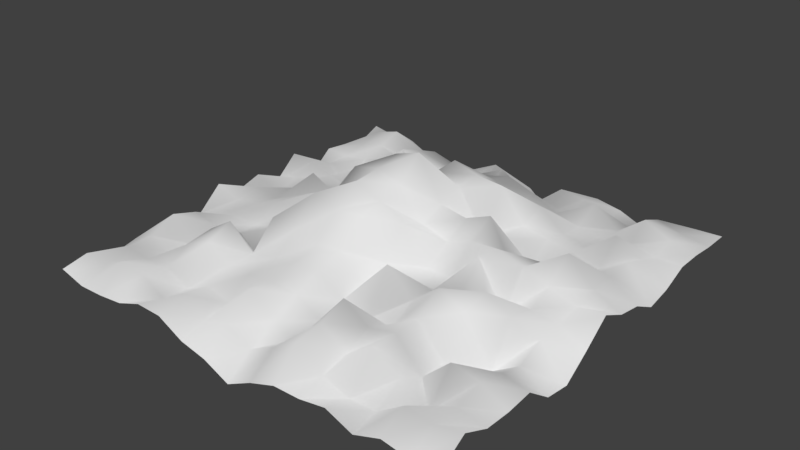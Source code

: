 # Source: Rock2.blend  (saved by Blender 2.79.0; exported with 4.5.12 LTS)
import bpy
from mathutils import Matrix  # noqa: F401  (used for matrix-valued properties, if any)

bpy.ops.wm.read_factory_settings(use_empty=True)
scene = bpy.context.scene
scene.name = 'Rock2'

# ---- collections
col_collection_1 = bpy.data.collections.new('Collection 1'); scene.collection.children.link(col_collection_1)

# ---- materials (node trees are filled in below, after node groups)
mat_matrock2 = bpy.data.materials.new('MatRock2')
mat_matrock2.alpha_threshold = 0.0
mat_matrock2.use_transparent_shadow = False
mat_matrock2.roughness = 0.5
mat_matrock2.specular_intensity = 0.3

# ---- material node trees

# ---- world
world_world = bpy.data.worlds.new('World'); scene.world = world_world
world_world.color = (0.05088, 0.05088, 0.05088)
world_world.use_sun_shadow = False
world_world.sun_shadow_jitter_overblur = 0.0
world_world.cycles.sampling_method = 'MANUAL'

# ---- meshes
me_plane = bpy.data.meshes.new('Plane')
me_plane.from_pydata([(-6.0, -6.0, -0.6336), (6.0, -6.0, -0.7032), (-6.0, 6.0, -0.5146), (6.0, 6.0, -0.5228), (-6.0, 0.0, -0.6061), (0.0, -6.0, -1.414), (6.0, 0.0, -0.08847), (0.0, 6.0, -0.9321), (0.0, 0.0, 1.358), (-6.0, -3.0, -0.5688), (3.0, -6.0, -0.6435), (6.0, 3.0, -0.7843), (-3.0, 6.0, -1.336), (-6.0, 3.0, -1.135), (-3.0, -6.0, -0.4946), (6.0, -3.0, -0.5369), (3.0, 6.0, -0.7169), (0.0, 3.0, 0.5737), (0.0, -3.0, 0.223), (-3.0, 0.0, 0.2058), (3.0, 0.0, 0.5639), (3.0, -3.0, 0.05076), (-3.0, -3.0, 0.5212), (-3.0, 3.0, -0.6068), (3.0, 3.0, -0.2469), (-6.0, -4.5, -0.8589), (4.5, -6.0, -0.685), (6.0, 4.5, -0.4604), (-4.5, 6.0, -0.6353), (-6.0, 1.5, -0.8624), (-1.5, -6.0, -0.9056), (6.0, -1.5, -1.179), (1.5, 6.0, -0.8439), (0.0, 4.5, 0.1947), (0.0, -1.5, 1.102), (-4.5, 0.0, -0.4349), (1.5, 0.0, 0.2402), (-6.0, -1.5, -0.7997), (1.5, -6.0, -0.7796), (6.0, 1.5, -0.5557), (-1.5, 6.0, -0.8853), (-6.0, 4.5, -0.6552), (-4.5, -6.0, -0.8325), (6.0, -4.5, -0.5787), (4.5, 6.0, -0.8969), (0.0, 1.5, 1.177), (0.0, -4.5, -0.4412), (-1.5, 0.0, 1.41), (4.5, 0.0, 0.1026), (3.0, -1.5, 0.01574), (3.0, -4.5, 0.09188), (1.5, -3.0, -0.5597), (4.5, -3.0, -0.7781), (-3.0, -1.5, -0.2347), (-3.0, -4.5, -0.7494), (-4.5, -3.0, -0.6466), (-1.5, -3.0, -0.01953), (-3.0, 4.5, -0.03649), (-3.0, 1.5, 0.3531), (-4.5, 3.0, -1.18), (-1.5, 3.0, 0.02962), (3.0, 4.5, 0.04458), (3.0, 1.5, -0.532), (1.5, 3.0, 0.1245), (4.5, 3.0, 0.2214), (4.5, 1.5, -0.3385), (1.5, 1.5, -0.1629), (1.5, 4.5, -0.7015), (-1.5, 1.5, 0.4836), (-4.5, 1.5, -0.4015), (-4.5, 4.5, -0.2991), (-1.5, -4.5, -0.5823), (-4.5, -4.5, -0.4473), (-4.5, -1.5, -0.3826), (4.5, -4.5, -0.8744), (1.5, -4.5, 0.09761), (1.5, -1.5, -0.2042), (4.5, -1.5, -0.04038), (-1.5, -1.5, 1.207), (-1.5, 4.5, -0.6184), (4.5, 4.5, 0.06721), (-6.0, -5.25, -0.4929), (5.25, -6.0, -0.8116), (6.0, 5.25, -0.5241), (-5.25, 6.0, -0.6527), (-6.0, 0.75, -0.3954), (-0.75, -6.0, -1.071), (6.0, -0.75, -0.6621), (0.75, 6.0, -1.534), (0.0, 5.25, -0.7753), (0.0, -0.75, 1.161), (-5.25, 0.0, -0.3068), (0.75, 0.0, 0.4697), (-6.0, -2.25, -0.7052), (2.25, -6.0, -0.7705), (6.0, 2.25, -0.929), (-2.25, 6.0, -1.104), (-6.0, 3.75, -0.5687), (-3.75, -6.0, -0.7578), (6.0, -3.75, -0.6064), (3.75, 6.0, -1.019), (0.0, 2.25, 1.243), (0.0, -3.75, -0.1006), (-2.25, 0.0, 0.1318), (3.75, 0.0, 0.3405), (3.0, -0.75, 0.6623), (3.0, -3.75, 0.05425), (0.75, -3.0, -0.3391), (3.75, -3.0, -0.7552), (-3.0, -0.75, 0.08727), (-3.0, -3.75, 0.2303), (-5.25, -3.0, -0.004679), (-2.25, -3.0, -0.1424), (-3.0, 5.25, -0.3387), (-3.0, 2.25, -0.5338), (-5.25, 3.0, -0.5894), (-2.25, 3.0, 0.02725), (3.0, 5.25, -0.6432), (3.0, 2.25, -0.08921), (0.75, 3.0, 0.6439), (3.75, 3.0, -0.3788), (-6.0, -3.75, -0.6891), (3.75, -6.0, -0.9505), (6.0, 3.75, -0.4699), (-3.75, 6.0, -0.9768), (-6.0, 2.25, -0.2393), (-2.25, -6.0, -0.5205), (6.0, -2.25, -1.078), (2.25, 6.0, -0.5838), (0.0, 3.75, -0.1451), (0.0, -2.25, 0.4272), (-3.75, 0.0, -0.1264), (2.25, 0.0, 0.5123), (-6.0, -0.75, -0.1647), (0.75, -6.0, -1.041), (6.0, 0.75, -0.4301), (-0.75, 6.0, -0.8342), (-6.0, 5.25, -0.8183), (-5.25, -6.0, -0.8483), (6.0, -5.25, -0.248), (5.25, 6.0, -0.556), (0.0, 0.75, 1.957), (0.0, -5.25, -0.8617), (-0.75, 0.0, 1.56), (5.25, 0.0, -0.1602), (3.0, -2.25, 0.5039), (3.0, -5.25, -0.8374), (2.25, -3.0, -0.4847), (5.25, -3.0, -0.3778), (-3.0, -2.25, -0.6828), (-3.0, -5.25, -0.6885), (-3.75, -3.0, 0.06791), (-0.75, -3.0, 0.1781), (-3.0, 3.75, 0.2324), (-3.0, 0.75, -0.04515), (-3.75, 3.0, -0.2904), (-0.75, 3.0, 0.5544), (3.0, 3.75, -0.3312), (3.0, 0.75, -0.3899), (2.25, 3.0, 0.322), (5.25, 3.0, -0.2014), (4.5, 2.25, -0.385), (4.5, 0.75, 0.6527), (3.75, 1.5, -0.1287), (5.25, 1.5, -0.04297), (1.5, 2.25, 0.9619), (1.5, 0.75, 0.6024), (0.75, 1.5, 0.9385), (2.25, 1.5, -0.008167), (1.5, 5.25, -0.2389), (1.5, 3.75, 0.207), (0.75, 4.5, -0.805), (2.25, 4.5, -0.5735), (-1.5, 2.25, 0.6937), (-1.5, 0.75, 0.8752), (-2.25, 1.5, -0.4487), (-0.75, 1.5, 0.593), (-4.5, 2.25, -0.5194), (-4.5, 0.75, -0.3703), (-5.25, 1.5, -0.5408), (-3.75, 1.5, -0.804), (-4.5, 5.25, -0.07816), (-4.5, 3.75, -0.4924), (-5.25, 4.5, -0.4584), (-3.75, 4.5, -0.6103), (-1.5, -3.75, -0.0965), (-1.5, -5.25, -0.6948), (-2.25, -4.5, -0.3932), (-0.75, -4.5, 0.104), (-4.5, -3.75, -0.6115), (-4.5, -5.25, -0.1978), (-5.25, -4.5, -0.3312), (-3.75, -4.5, -0.4271), (-4.5, -0.75, -0.2838), (-4.5, -2.25, -0.3727), (-5.25, -1.5, -0.6136), (-3.75, -1.5, -0.4385), (4.5, -3.75, -0.05246), (4.5, -5.25, -0.301), (3.75, -4.5, -0.39), (5.25, -4.5, -0.3945), (1.5, -3.75, 0.3596), (1.5, -5.25, -0.03721), (0.75, -4.5, -0.6644), (2.25, -4.5, -0.4178), (1.5, -0.75, -0.1621), (1.5, -2.25, 0.5712), (0.75, -1.5, 0.04221), (2.25, -1.5, -0.1681), (4.5, -0.75, -0.1677), (4.5, -2.25, -1.11), (3.75, -1.5, 0.3443), (5.25, -1.5, -0.3141), (-1.5, -0.75, 0.9353), (-1.5, -2.25, 0.4804), (-2.25, -1.5, 0.1274), (-0.75, -1.5, 0.9859), (-1.5, 5.25, -0.486), (-1.5, 3.75, -0.5842), (-2.25, 4.5, -0.423), (-0.75, 4.5, -0.4766), (4.5, 5.25, -0.2194), (4.5, 3.75, -0.3433), (3.75, 4.5, -0.4964), (5.25, 4.5, -0.2868), (5.25, 3.75, -0.4624), (3.75, 3.75, -0.4194), (3.75, 5.25, -0.743), (-0.75, 3.75, 0.02492), (-2.25, 3.75, -0.5023), (-2.25, 5.25, -0.7327), (-0.75, -2.25, 0.295), (-2.25, -2.25, 0.5771), (-2.25, -0.75, 0.06169), (5.25, -2.25, -0.5956), (3.75, -2.25, 0.1623), (3.75, -0.75, -0.5808), (2.25, -2.25, -0.09917), (0.75, -2.25, -0.2026), (0.75, -0.75, 0.7873), (2.25, -5.25, -0.5879), (0.75, -5.25, -0.4992), (0.75, -3.75, -0.4943), (5.25, -5.25, -0.4016), (3.75, -5.25, -0.8062), (3.75, -3.75, -0.7492), (-3.75, -2.25, -0.3893), (-5.25, -2.25, -0.2262), (-5.25, -0.75, -0.4179), (-3.75, -5.25, -0.2982), (-5.25, -5.25, -0.5948), (-5.25, -3.75, -0.3474), (-0.75, -5.25, -0.4953), (-2.25, -5.25, -0.2666), (-2.25, -3.75, -0.1426), (-3.75, 3.75, -0.2815), (-5.25, 3.75, -0.609), (-5.25, 5.25, -0.2832), (-3.75, 0.75, 0.3088), (-5.25, 0.75, -0.7372), (-5.25, 2.25, -0.2784), (-0.75, 0.75, 1.722), (-2.25, 0.75, 0.2099), (-2.25, 2.25, 0.3942), (2.25, 3.75, -0.1661), (0.75, 3.75, 0.46), (0.75, 5.25, -0.9918), (2.25, 0.75, 0.9018), (0.75, 0.75, 0.7404), (0.75, 2.25, 1.022), (5.25, 0.75, -0.05369), (3.75, 0.75, 0.1565), (3.75, 2.25, -0.2075), (5.25, 2.25, 0.009951), (2.25, 2.25, 0.03312), (2.25, 5.25, -0.3207), (-0.75, 2.25, -0.003165), (-3.75, 2.25, -0.7322), (-3.75, 5.25, -0.8628), (-0.75, -3.75, -0.03694), (-3.75, -3.75, -0.06366), (-3.75, -0.75, -0.05125), (5.25, -3.75, -0.2147), (2.25, -3.75, -0.1072), (2.25, -0.75, -0.1942), (5.25, -0.75, -0.2662), (-0.75, -0.75, 1.5), (-0.75, 5.25, -0.1308), (5.25, 5.25, -0.4272)], [], [(288, 83, 3, 140), (287, 89, 7, 136), (286, 90, 8, 143), (285, 87, 6, 144), (284, 105, 20, 132), (283, 106, 21, 147), (282, 99, 15, 148), (281, 109, 19, 131), (280, 110, 22, 151), (279, 102, 18, 152), (278, 113, 12, 124), (277, 114, 23, 155), (276, 101, 17, 156), (275, 117, 16, 128), (274, 118, 24, 159), (273, 95, 11, 160), (272, 161, 64, 120), (271, 162, 65, 163), (270, 135, 39, 164), (269, 165, 63, 119), (268, 166, 66, 167), (267, 158, 62, 168), (266, 169, 32, 88), (265, 170, 67, 171), (264, 157, 61, 172), (263, 173, 60, 116), (262, 174, 68, 175), (261, 141, 45, 176), (260, 177, 59, 115), (259, 178, 69, 179), (258, 154, 58, 180), (257, 181, 28, 84), (256, 182, 70, 183), (255, 153, 57, 184), (254, 185, 56, 112), (253, 186, 71, 187), (252, 142, 46, 188), (251, 189, 55, 111), (250, 190, 72, 191), (249, 150, 54, 192), (248, 193, 35, 91), (247, 194, 73, 195), (246, 149, 53, 196), (245, 197, 52, 108), (244, 198, 74, 199), (243, 139, 43, 200), (242, 201, 51, 107), (241, 202, 75, 203), (240, 146, 50, 204), (239, 205, 36, 92), (238, 206, 76, 207), (237, 145, 49, 208), (236, 209, 48, 104), (235, 210, 77, 211), (234, 127, 31, 212), (233, 213, 47, 103), (232, 214, 78, 215), (231, 130, 34, 216), (230, 217, 40, 96), (229, 218, 79, 219), (228, 129, 33, 220), (227, 221, 44, 100), (226, 222, 80, 223), (225, 123, 27, 224), (222, 225, 224, 80), (64, 160, 225, 222), (160, 11, 123, 225), (157, 226, 223, 61), (24, 120, 226, 157), (120, 64, 222, 226), (117, 227, 100, 16), (61, 223, 227, 117), (223, 80, 221, 227), (218, 228, 220, 79), (60, 156, 228, 218), (156, 17, 129, 228), (153, 229, 219, 57), (23, 116, 229, 153), (116, 60, 218, 229), (113, 230, 96, 12), (57, 219, 230, 113), (219, 79, 217, 230), (214, 231, 216, 78), (56, 152, 231, 214), (152, 18, 130, 231), (149, 232, 215, 53), (22, 112, 232, 149), (112, 56, 214, 232), (109, 233, 103, 19), (53, 215, 233, 109), (215, 78, 213, 233), (210, 234, 212, 77), (52, 148, 234, 210), (148, 15, 127, 234), (145, 235, 211, 49), (21, 108, 235, 145), (108, 52, 210, 235), (105, 236, 104, 20), (49, 211, 236, 105), (211, 77, 209, 236), (206, 237, 208, 76), (51, 147, 237, 206), (147, 21, 145, 237), (130, 238, 207, 34), (18, 107, 238, 130), (107, 51, 206, 238), (90, 239, 92, 8), (34, 207, 239, 90), (207, 76, 205, 239), (202, 240, 204, 75), (38, 94, 240, 202), (94, 10, 146, 240), (142, 241, 203, 46), (5, 134, 241, 142), (134, 38, 202, 241), (102, 242, 107, 18), (46, 203, 242, 102), (203, 75, 201, 242), (198, 243, 200, 74), (26, 82, 243, 198), (82, 1, 139, 243), (146, 244, 199, 50), (10, 122, 244, 146), (122, 26, 198, 244), (106, 245, 108, 21), (50, 199, 245, 106), (199, 74, 197, 245), (194, 246, 196, 73), (55, 151, 246, 194), (151, 22, 149, 246), (93, 247, 195, 37), (9, 111, 247, 93), (111, 55, 194, 247), (133, 248, 91, 4), (37, 195, 248, 133), (195, 73, 193, 248), (190, 249, 192, 72), (42, 98, 249, 190), (98, 14, 150, 249), (81, 250, 191, 25), (0, 138, 250, 81), (138, 42, 190, 250), (121, 251, 111, 9), (25, 191, 251, 121), (191, 72, 189, 251), (186, 252, 188, 71), (30, 86, 252, 186), (86, 5, 142, 252), (150, 253, 187, 54), (14, 126, 253, 150), (126, 30, 186, 253), (110, 254, 112, 22), (54, 187, 254, 110), (187, 71, 185, 254), (182, 255, 184, 70), (59, 155, 255, 182), (155, 23, 153, 255), (97, 256, 183, 41), (13, 115, 256, 97), (115, 59, 182, 256), (137, 257, 84, 2), (41, 183, 257, 137), (183, 70, 181, 257), (178, 258, 180, 69), (35, 131, 258, 178), (131, 19, 154, 258), (85, 259, 179, 29), (4, 91, 259, 85), (91, 35, 178, 259), (125, 260, 115, 13), (29, 179, 260, 125), (179, 69, 177, 260), (174, 261, 176, 68), (47, 143, 261, 174), (143, 8, 141, 261), (154, 262, 175, 58), (19, 103, 262, 154), (103, 47, 174, 262), (114, 263, 116, 23), (58, 175, 263, 114), (175, 68, 173, 263), (170, 264, 172, 67), (63, 159, 264, 170), (159, 24, 157, 264), (129, 265, 171, 33), (17, 119, 265, 129), (119, 63, 170, 265), (89, 266, 88, 7), (33, 171, 266, 89), (171, 67, 169, 266), (166, 267, 168, 66), (36, 132, 267, 166), (132, 20, 158, 267), (141, 268, 167, 45), (8, 92, 268, 141), (92, 36, 166, 268), (101, 269, 119, 17), (45, 167, 269, 101), (167, 66, 165, 269), (162, 270, 164, 65), (48, 144, 270, 162), (144, 6, 135, 270), (158, 271, 163, 62), (20, 104, 271, 158), (104, 48, 162, 271), (118, 272, 120, 24), (62, 163, 272, 118), (163, 65, 161, 272), (161, 273, 160, 64), (65, 164, 273, 161), (164, 39, 95, 273), (165, 274, 159, 63), (66, 168, 274, 165), (168, 62, 118, 274), (169, 275, 128, 32), (67, 172, 275, 169), (172, 61, 117, 275), (173, 276, 156, 60), (68, 176, 276, 173), (176, 45, 101, 276), (177, 277, 155, 59), (69, 180, 277, 177), (180, 58, 114, 277), (181, 278, 124, 28), (70, 184, 278, 181), (184, 57, 113, 278), (185, 279, 152, 56), (71, 188, 279, 185), (188, 46, 102, 279), (189, 280, 151, 55), (72, 192, 280, 189), (192, 54, 110, 280), (193, 281, 131, 35), (73, 196, 281, 193), (196, 53, 109, 281), (197, 282, 148, 52), (74, 200, 282, 197), (200, 43, 99, 282), (201, 283, 147, 51), (75, 204, 283, 201), (204, 50, 106, 283), (205, 284, 132, 36), (76, 208, 284, 205), (208, 49, 105, 284), (209, 285, 144, 48), (77, 212, 285, 209), (212, 31, 87, 285), (213, 286, 143, 47), (78, 216, 286, 213), (216, 34, 90, 286), (217, 287, 136, 40), (79, 220, 287, 217), (220, 33, 89, 287), (221, 288, 140, 44), (80, 224, 288, 221), (224, 27, 83, 288)])
me_plane.polygons.foreach_set('use_smooth', [True] * 256)
_uv = me_plane.uv_layers.new(name='UVMap')
_uv.uv.foreach_set('vector', [0.9372, 0.9367, 0.9996, 0.9366, 0.9998, 0.999, 0.9374, 0.9991, 0.4375, 0.9372, 0.5, 0.9371, 0.5001, 0.9999, 0.4375, 0.9998, 0.4384, 0.4408, 0.4988, 0.4396, 0.4992, 0.4998, 0.4397, 0.5024, 0.9357, 0.4372, 0.9981, 0.4368, 0.9985, 0.4992, 0.936, 0.4995, 0.6855, 0.4379, 0.7478, 0.4378, 0.7486, 0.5001, 0.6854, 0.5, 0.6854, 0.1878, 0.7477, 0.1879, 0.7476, 0.2501, 0.6854, 0.2502, 0.9351, 0.1872, 0.9974, 0.1872, 0.9974, 0.2495, 0.935, 0.2496, 0.1882, 0.4368, 0.2504, 0.4365, 0.2531, 0.5006, 0.1884, 0.4984, 0.1869, 0.1865, 0.2498, 0.1877, 0.2505, 0.2506, 0.1897, 0.2506, 0.4362, 0.188, 0.4987, 0.1879, 0.4988, 0.2506, 0.4361, 0.2506, 0.1877, 0.937, 0.2502, 0.9371, 0.25, 0.9997, 0.1875, 0.9995, 0.1875, 0.6879, 0.2509, 0.6873, 0.2507, 0.7498, 0.1888, 0.7498, 0.4374, 0.6845, 0.4989, 0.6829, 0.5002, 0.7497, 0.4376, 0.7481, 0.6875, 0.9371, 0.75, 0.937, 0.7501, 0.9995, 0.6876, 0.9996, 0.6866, 0.6874, 0.7486, 0.6872, 0.7484, 0.749, 0.6868, 0.7493, 0.9367, 0.687, 0.9992, 0.6868, 0.9993, 0.7493, 0.9369, 0.7495, 0.8113, 0.6872, 0.8742, 0.6872, 0.8744, 0.7496, 0.8121, 0.7498, 0.8114, 0.5624, 0.8735, 0.5622, 0.8742, 0.6249, 0.8123, 0.6249, 0.9361, 0.562, 0.9987, 0.5618, 0.999, 0.6244, 0.9364, 0.6245, 0.5621, 0.6864, 0.6241, 0.6866, 0.6246, 0.7496, 0.5623, 0.7493, 0.5594, 0.5607, 0.6216, 0.5618, 0.6237, 0.6249, 0.5578, 0.6206, 0.6853, 0.5623, 0.7488, 0.5623, 0.7483, 0.6248, 0.685, 0.6244, 0.5626, 0.9373, 0.625, 0.9373, 0.6251, 0.9998, 0.5626, 0.9998, 0.5625, 0.8122, 0.6248, 0.812, 0.6249, 0.8752, 0.5626, 0.8748, 0.6871, 0.8115, 0.7495, 0.8118, 0.7497, 0.8744, 0.6873, 0.8745, 0.3133, 0.6872, 0.376, 0.6855, 0.374, 0.751, 0.3126, 0.7496, 0.3141, 0.5626, 0.3774, 0.5619, 0.377, 0.6223, 0.3152, 0.6235, 0.4368, 0.5624, 0.4959, 0.5585, 0.498, 0.6208, 0.4374, 0.6216, 0.06335, 0.6867, 0.1259, 0.6866, 0.1257, 0.7493, 0.06322, 0.7492, 0.06411, 0.5617, 0.1277, 0.5617, 0.127, 0.624, 0.06343, 0.6244, 0.1906, 0.5618, 0.2523, 0.5627, 0.2513, 0.6252, 0.1891, 0.6248, 0.06275, 0.9368, 0.1252, 0.937, 0.1251, 0.9994, 0.0626, 0.9993, 0.06311, 0.8118, 0.1258, 0.8119, 0.1255, 0.8745, 0.06295, 0.8743, 0.1887, 0.8119, 0.2509, 0.812, 0.2507, 0.8743, 0.1878, 0.8747, 0.3115, 0.1886, 0.3738, 0.1877, 0.3735, 0.2502, 0.3111, 0.2497, 0.3117, 0.06239, 0.374, 0.06239, 0.3739, 0.1244, 0.3117, 0.1248, 0.4363, 0.06254, 0.4987, 0.06247, 0.4988, 0.1246, 0.4363, 0.1253, 0.06268, 0.1872, 0.1251, 0.187, 0.1256, 0.2496, 0.0628, 0.2497, 0.06252, 0.06248, 0.1248, 0.06242, 0.1249, 0.1247, 0.06258, 0.1248, 0.1871, 0.06239, 0.2494, 0.06244, 0.2494, 0.1249, 0.1871, 0.1247, 0.06276, 0.4366, 0.1245, 0.4361, 0.1267, 0.4991, 0.06335, 0.4989, 0.06271, 0.3121, 0.1253, 0.3122, 0.1245, 0.3745, 0.06254, 0.3744, 0.1876, 0.3126, 0.2475, 0.3136, 0.2498, 0.3745, 0.1876, 0.3746, 0.8106, 0.187, 0.8727, 0.1872, 0.8726, 0.2495, 0.8097, 0.2501, 0.8104, 0.06259, 0.8727, 0.06255, 0.8727, 0.1249, 0.8104, 0.1249, 0.935, 0.06253, 0.9974, 0.0625, 0.9974, 0.1248, 0.9351, 0.1248, 0.561, 0.1877, 0.6231, 0.1879, 0.6231, 0.2502, 0.5614, 0.2488, 0.561, 0.06244, 0.6233, 0.06254, 0.6232, 0.125, 0.5609, 0.1246, 0.6856, 0.06257, 0.748, 0.06264, 0.7479, 0.1252, 0.6856, 0.1248, 0.5596, 0.4392, 0.6225, 0.4381, 0.6226, 0.5, 0.5593, 0.4998, 0.561, 0.3136, 0.6231, 0.313, 0.6227, 0.376, 0.5608, 0.3761, 0.6854, 0.3126, 0.7477, 0.3121, 0.7461, 0.376, 0.6851, 0.3757, 0.8096, 0.437, 0.8737, 0.4378, 0.8739, 0.4997, 0.8116, 0.4999, 0.8097, 0.3122, 0.8719, 0.3124, 0.872, 0.3747, 0.8095, 0.3749, 0.9349, 0.312, 0.9974, 0.3119, 0.9976, 0.3743, 0.9349, 0.3746, 0.3152, 0.439, 0.3787, 0.4417, 0.3784, 0.5015, 0.316, 0.501, 0.3102, 0.3118, 0.3728, 0.3125, 0.3747, 0.3767, 0.311, 0.3737, 0.4366, 0.3147, 0.499, 0.3131, 0.4996, 0.375, 0.4373, 0.3796, 0.3126, 0.9373, 0.375, 0.9374, 0.375, 0.9999, 0.3125, 0.9998, 0.3133, 0.8123, 0.3742, 0.8124, 0.3751, 0.8745, 0.3128, 0.8746, 0.4375, 0.8116, 0.5001, 0.8119, 0.5, 0.8744, 0.4375, 0.8744, 0.8124, 0.9369, 0.8748, 0.9368, 0.875, 0.9992, 0.8125, 0.9993, 0.812, 0.8119, 0.8746, 0.812, 0.8747, 0.8744, 0.8123, 0.8745, 0.937, 0.8119, 0.9994, 0.8117, 0.9995, 0.8742, 0.9371, 0.8743, 0.8746, 0.812, 0.937, 0.8119, 0.9371, 0.8743, 0.8747, 0.8744, 0.8744, 0.7496, 0.9369, 0.7495, 0.937, 0.8119, 0.8746, 0.812, 0.9369, 0.7495, 0.9993, 0.7493, 0.9994, 0.8117, 0.937, 0.8119, 0.7495, 0.8118, 0.812, 0.8119, 0.8123, 0.8745, 0.7497, 0.8744, 0.7484, 0.749, 0.8121, 0.7498, 0.812, 0.8119, 0.7495, 0.8118, 0.8121, 0.7498, 0.8744, 0.7496, 0.8746, 0.812, 0.812, 0.8119, 0.75, 0.937, 0.8124, 0.9369, 0.8125, 0.9993, 0.7501, 0.9995, 0.7497, 0.8744, 0.8123, 0.8745, 0.8124, 0.9369, 0.75, 0.937, 0.8123, 0.8745, 0.8747, 0.8744, 0.8748, 0.9368, 0.8124, 0.9369, 0.3742, 0.8124, 0.4375, 0.8116, 0.4375, 0.8744, 0.3751, 0.8745, 0.374, 0.751, 0.4376, 0.7481, 0.4375, 0.8116, 0.3742, 0.8124, 0.4376, 0.7481, 0.5002, 0.7497, 0.5001, 0.8119, 0.4375, 0.8116, 0.2509, 0.812, 0.3133, 0.8123, 0.3128, 0.8746, 0.2507, 0.8743, 0.2507, 0.7498, 0.3126, 0.7496, 0.3133, 0.8123, 0.2509, 0.812, 0.3126, 0.7496, 0.374, 0.751, 0.3742, 0.8124, 0.3133, 0.8123, 0.2502, 0.9371, 0.3126, 0.9373, 0.3125, 0.9998, 0.25, 0.9997, 0.2507, 0.8743, 0.3128, 0.8746, 0.3126, 0.9373, 0.2502, 0.9371, 0.3128, 0.8746, 0.3751, 0.8745, 0.375, 0.9374, 0.3126, 0.9373, 0.3728, 0.3125, 0.4366, 0.3147, 0.4373, 0.3796, 0.3747, 0.3767, 0.3735, 0.2502, 0.4361, 0.2506, 0.4366, 0.3147, 0.3728, 0.3125, 0.4361, 0.2506, 0.4988, 0.2506, 0.499, 0.3131, 0.4366, 0.3147, 0.2475, 0.3136, 0.3102, 0.3118, 0.311, 0.3737, 0.2498, 0.3745, 0.2505, 0.2506, 0.3111, 0.2497, 0.3102, 0.3118, 0.2475, 0.3136, 0.3111, 0.2497, 0.3735, 0.2502, 0.3728, 0.3125, 0.3102, 0.3118, 0.2504, 0.4365, 0.3152, 0.439, 0.316, 0.501, 0.2531, 0.5006, 0.2498, 0.3745, 0.311, 0.3737, 0.3152, 0.439, 0.2504, 0.4365, 0.311, 0.3737, 0.3747, 0.3767, 0.3787, 0.4417, 0.3152, 0.439, 0.8719, 0.3124, 0.9349, 0.312, 0.9349, 0.3746, 0.872, 0.3747, 0.8726, 0.2495, 0.935, 0.2496, 0.9349, 0.312, 0.8719, 0.3124, 0.935, 0.2496, 0.9974, 0.2495, 0.9974, 0.3119, 0.9349, 0.312, 0.7477, 0.3121, 0.8097, 0.3122, 0.8095, 0.3749, 0.7461, 0.376, 0.7476, 0.2501, 0.8097, 0.2501, 0.8097, 0.3122, 0.7477, 0.3121, 0.8097, 0.2501, 0.8726, 0.2495, 0.8719, 0.3124, 0.8097, 0.3122, 0.7478, 0.4378, 0.8096, 0.437, 0.8116, 0.4999, 0.7486, 0.5001, 0.7461, 0.376, 0.8095, 0.3749, 0.8096, 0.437, 0.7478, 0.4378, 0.8095, 0.3749, 0.872, 0.3747, 0.8737, 0.4378, 0.8096, 0.437, 0.6231, 0.313, 0.6854, 0.3126, 0.6851, 0.3757, 0.6227, 0.376, 0.6231, 0.2502, 0.6854, 0.2502, 0.6854, 0.3126, 0.6231, 0.313, 0.6854, 0.2502, 0.7476, 0.2501, 0.7477, 0.3121, 0.6854, 0.3126, 0.499, 0.3131, 0.561, 0.3136, 0.5608, 0.3761, 0.4996, 0.375, 0.4988, 0.2506, 0.5614, 0.2488, 0.561, 0.3136, 0.499, 0.3131, 0.5614, 0.2488, 0.6231, 0.2502, 0.6231, 0.313, 0.561, 0.3136, 0.4988, 0.4396, 0.5596, 0.4392, 0.5593, 0.4998, 0.4992, 0.4998, 0.4996, 0.375, 0.5608, 0.3761, 0.5596, 0.4392, 0.4988, 0.4396, 0.5608, 0.3761, 0.6227, 0.376, 0.6225, 0.4381, 0.5596, 0.4392, 0.6233, 0.06254, 0.6856, 0.06257, 0.6856, 0.1248, 0.6232, 0.125, 0.6233, 0.0001832, 0.6857, 0.0002221, 0.6856, 0.06257, 0.6233, 0.06254, 0.6857, 0.0002221, 0.748, 0.0002627, 0.748, 0.06264, 0.6856, 0.06257, 0.4987, 0.06247, 0.561, 0.06244, 0.5609, 0.1246, 0.4988, 0.1246, 0.4987, 0.0001445, 0.561, 0.0001401, 0.561, 0.06244, 0.4987, 0.06247, 0.561, 0.0001401, 0.6233, 0.0001832, 0.6233, 0.06254, 0.561, 0.06244, 0.4987, 0.1879, 0.561, 0.1877, 0.5614, 0.2488, 0.4988, 0.2506, 0.4988, 0.1246, 0.5609, 0.1246, 0.561, 0.1877, 0.4987, 0.1879, 0.5609, 0.1246, 0.6232, 0.125, 0.6231, 0.1879, 0.561, 0.1877, 0.8727, 0.06255, 0.935, 0.06253, 0.9351, 0.1248, 0.8727, 0.1249, 0.8727, 0.0002255, 0.935, 0.0001974, 0.935, 0.06253, 0.8727, 0.06255, 0.935, 0.0001974, 0.9973, 0.0001717, 0.9974, 0.0625, 0.935, 0.06253, 0.748, 0.06264, 0.8104, 0.06259, 0.8104, 0.1249, 0.7479, 0.1252, 0.748, 0.0002627, 0.8103, 0.0002546, 0.8104, 0.06259, 0.748, 0.06264, 0.8103, 0.0002546, 0.8727, 0.0002255, 0.8727, 0.06255, 0.8104, 0.06259, 0.7477, 0.1879, 0.8106, 0.187, 0.8097, 0.2501, 0.7476, 0.2501, 0.7479, 0.1252, 0.8104, 0.1249, 0.8106, 0.187, 0.7477, 0.1879, 0.8104, 0.1249, 0.8727, 0.1249, 0.8727, 0.1872, 0.8106, 0.187, 0.1253, 0.3122, 0.1876, 0.3126, 0.1876, 0.3746, 0.1245, 0.3745, 0.1256, 0.2496, 0.1897, 0.2506, 0.1876, 0.3126, 0.1253, 0.3122, 0.1897, 0.2506, 0.2505, 0.2506, 0.2475, 0.3136, 0.1876, 0.3126, 0.000291, 0.312, 0.06271, 0.3121, 0.06254, 0.3744, 0.0002521, 0.3744, 0.000352, 0.2496, 0.0628, 0.2497, 0.06271, 0.3121, 0.000291, 0.312, 0.0628, 0.2497, 0.1256, 0.2496, 0.1253, 0.3122, 0.06271, 0.3121, 0.0003963, 0.4369, 0.06276, 0.4366, 0.06335, 0.4989, 0.0007751, 0.4993, 0.0002521, 0.3744, 0.06254, 0.3744, 0.06276, 0.4366, 0.0003963, 0.4369, 0.06254, 0.3744, 0.1245, 0.3745, 0.1245, 0.4361, 0.06276, 0.4366, 0.1248, 0.06242, 0.1871, 0.06239, 0.1871, 0.1247, 0.1249, 0.1247, 0.1248, 0.0001199, 0.1871, 9.997e-05, 0.1871, 0.06239, 0.1248, 0.06242, 0.1871, 9.997e-05, 0.2494, 0.000116, 0.2494, 0.06244, 0.1871, 0.06239, 0.0001819, 0.06252, 0.06252, 0.06248, 0.06258, 0.1248, 0.0002278, 0.1249, 0.0001431, 0.000194, 0.06247, 0.0001553, 0.06252, 0.06248, 0.0001819, 0.06252, 0.06247, 0.0001553, 0.1248, 0.0001199, 0.1248, 0.06242, 0.06252, 0.06248, 0.0002886, 0.1872, 0.06268, 0.1872, 0.0628, 0.2497, 0.000352, 0.2496, 0.0002278, 0.1249, 0.06258, 0.1248, 0.06268, 0.1872, 0.0002886, 0.1872, 0.06258, 0.1248, 0.1249, 0.1247, 0.1251, 0.187, 0.06268, 0.1872, 0.374, 0.06239, 0.4363, 0.06254, 0.4363, 0.1253, 0.3739, 0.1244, 0.374, 0.0001025, 0.4363, 0.0001606, 0.4363, 0.06254, 0.374, 0.06239, 0.4363, 0.0001606, 0.4987, 0.0001445, 0.4987, 0.06247, 0.4363, 0.06254, 0.2494, 0.06244, 0.3117, 0.06239, 0.3117, 0.1248, 0.2494, 0.1249, 0.2494, 0.000116, 0.3117, 0.000101, 0.3117, 0.06239, 0.2494, 0.06244, 0.3117, 0.000101, 0.374, 0.0001025, 0.374, 0.06239, 0.3117, 0.06239, 0.2498, 0.1877, 0.3115, 0.1886, 0.3111, 0.2497, 0.2505, 0.2506, 0.2494, 0.1249, 0.3117, 0.1248, 0.3115, 0.1886, 0.2498, 0.1877, 0.3117, 0.1248, 0.3739, 0.1244, 0.3738, 0.1877, 0.3115, 0.1886, 0.1258, 0.8119, 0.1887, 0.8119, 0.1878, 0.8747, 0.1255, 0.8745, 0.1257, 0.7493, 0.1888, 0.7498, 0.1887, 0.8119, 0.1258, 0.8119, 0.1888, 0.7498, 0.2507, 0.7498, 0.2509, 0.812, 0.1887, 0.8119, 0.0005849, 0.8116, 0.06311, 0.8118, 0.06295, 0.8743, 0.0004229, 0.8741, 0.000727, 0.7491, 0.06322, 0.7492, 0.06311, 0.8118, 0.0005849, 0.8116, 0.06322, 0.7492, 0.1257, 0.7493, 0.1258, 0.8119, 0.06311, 0.8118, 0.0002572, 0.9367, 0.06275, 0.9368, 0.0626, 0.9993, 9.997e-05, 0.9991, 0.0004229, 0.8741, 0.06295, 0.8743, 0.06275, 0.9368, 0.0002572, 0.9367, 0.06295, 0.8743, 0.1255, 0.8745, 0.1252, 0.937, 0.06275, 0.9368, 0.1277, 0.5617, 0.1906, 0.5618, 0.1891, 0.6248, 0.127, 0.624, 0.1267, 0.4991, 0.1884, 0.4984, 0.1906, 0.5618, 0.1277, 0.5617, 0.1884, 0.4984, 0.2531, 0.5006, 0.2523, 0.5627, 0.1906, 0.5618, 0.001133, 0.5618, 0.06411, 0.5617, 0.06343, 0.6244, 0.000991, 0.6242, 0.0007751, 0.4993, 0.06335, 0.4989, 0.06411, 0.5617, 0.001133, 0.5618, 0.06335, 0.4989, 0.1267, 0.4991, 0.1277, 0.5617, 0.06411, 0.5617, 0.0008792, 0.6866, 0.06335, 0.6867, 0.06322, 0.7492, 0.000727, 0.7491, 0.000991, 0.6242, 0.06343, 0.6244, 0.06335, 0.6867, 0.0008792, 0.6866, 0.06343, 0.6244, 0.127, 0.624, 0.1259, 0.6866, 0.06335, 0.6867, 0.3774, 0.5619, 0.4368, 0.5624, 0.4374, 0.6216, 0.377, 0.6223, 0.3784, 0.5015, 0.4397, 0.5024, 0.4368, 0.5624, 0.3774, 0.5619, 0.4397, 0.5024, 0.4992, 0.4998, 0.4959, 0.5585, 0.4368, 0.5624, 0.2523, 0.5627, 0.3141, 0.5626, 0.3152, 0.6235, 0.2513, 0.6252, 0.2531, 0.5006, 0.316, 0.501, 0.3141, 0.5626, 0.2523, 0.5627, 0.316, 0.501, 0.3784, 0.5015, 0.3774, 0.5619, 0.3141, 0.5626, 0.2509, 0.6873, 0.3133, 0.6872, 0.3126, 0.7496, 0.2507, 0.7498, 0.2513, 0.6252, 0.3152, 0.6235, 0.3133, 0.6872, 0.2509, 0.6873, 0.3152, 0.6235, 0.377, 0.6223, 0.376, 0.6855, 0.3133, 0.6872, 0.6248, 0.812, 0.6871, 0.8115, 0.6873, 0.8745, 0.6249, 0.8752, 0.6246, 0.7496, 0.6868, 0.7493, 0.6871, 0.8115, 0.6248, 0.812, 0.6868, 0.7493, 0.7484, 0.749, 0.7495, 0.8118, 0.6871, 0.8115, 0.5001, 0.8119, 0.5625, 0.8122, 0.5626, 0.8748, 0.5, 0.8744, 0.5002, 0.7497, 0.5623, 0.7493, 0.5625, 0.8122, 0.5001, 0.8119, 0.5623, 0.7493, 0.6246, 0.7496, 0.6248, 0.812, 0.5625, 0.8122, 0.5, 0.9371, 0.5626, 0.9373, 0.5626, 0.9998, 0.5001, 0.9999, 0.5, 0.8744, 0.5626, 0.8748, 0.5626, 0.9373, 0.5, 0.9371, 0.5626, 0.8748, 0.6249, 0.8752, 0.625, 0.9373, 0.5626, 0.9373, 0.6216, 0.5618, 0.6853, 0.5623, 0.685, 0.6244, 0.6237, 0.6249, 0.6226, 0.5, 0.6854, 0.5, 0.6853, 0.5623, 0.6216, 0.5618, 0.6854, 0.5, 0.7486, 0.5001, 0.7488, 0.5623, 0.6853, 0.5623, 0.4959, 0.5585, 0.5594, 0.5607, 0.5578, 0.6206, 0.498, 0.6208, 0.4992, 0.4998, 0.5593, 0.4998, 0.5594, 0.5607, 0.4959, 0.5585, 0.5593, 0.4998, 0.6226, 0.5, 0.6216, 0.5618, 0.5594, 0.5607, 0.4989, 0.6829, 0.5621, 0.6864, 0.5623, 0.7493, 0.5002, 0.7497, 0.498, 0.6208, 0.5578, 0.6206, 0.5621, 0.6864, 0.4989, 0.6829, 0.5578, 0.6206, 0.6237, 0.6249, 0.6241, 0.6866, 0.5621, 0.6864, 0.8735, 0.5622, 0.9361, 0.562, 0.9364, 0.6245, 0.8742, 0.6249, 0.8739, 0.4997, 0.936, 0.4995, 0.9361, 0.562, 0.8735, 0.5622, 0.936, 0.4995, 0.9985, 0.4992, 0.9987, 0.5618, 0.9361, 0.562, 0.7488, 0.5623, 0.8114, 0.5624, 0.8123, 0.6249, 0.7483, 0.6248, 0.7486, 0.5001, 0.8116, 0.4999, 0.8114, 0.5624, 0.7488, 0.5623, 0.8116, 0.4999, 0.8739, 0.4997, 0.8735, 0.5622, 0.8114, 0.5624, 0.7486, 0.6872, 0.8113, 0.6872, 0.8121, 0.7498, 0.7484, 0.749, 0.7483, 0.6248, 0.8123, 0.6249, 0.8113, 0.6872, 0.7486, 0.6872, 0.8123, 0.6249, 0.8742, 0.6249, 0.8742, 0.6872, 0.8113, 0.6872, 0.8742, 0.6872, 0.9367, 0.687, 0.9369, 0.7495, 0.8744, 0.7496, 0.8742, 0.6249, 0.9364, 0.6245, 0.9367, 0.687, 0.8742, 0.6872, 0.9364, 0.6245, 0.999, 0.6244, 0.9992, 0.6868, 0.9367, 0.687, 0.6241, 0.6866, 0.6866, 0.6874, 0.6868, 0.7493, 0.6246, 0.7496, 0.6237, 0.6249, 0.685, 0.6244, 0.6866, 0.6874, 0.6241, 0.6866, 0.685, 0.6244, 0.7483, 0.6248, 0.7486, 0.6872, 0.6866, 0.6874, 0.625, 0.9373, 0.6875, 0.9371, 0.6876, 0.9996, 0.6251, 0.9998, 0.6249, 0.8752, 0.6873, 0.8745, 0.6875, 0.9371, 0.625, 0.9373, 0.6873, 0.8745, 0.7497, 0.8744, 0.75, 0.937, 0.6875, 0.9371, 0.376, 0.6855, 0.4374, 0.6845, 0.4376, 0.7481, 0.374, 0.751, 0.377, 0.6223, 0.4374, 0.6216, 0.4374, 0.6845, 0.376, 0.6855, 0.4374, 0.6216, 0.498, 0.6208, 0.4989, 0.6829, 0.4374, 0.6845, 0.1259, 0.6866, 0.1875, 0.6879, 0.1888, 0.7498, 0.1257, 0.7493, 0.127, 0.624, 0.1891, 0.6248, 0.1875, 0.6879, 0.1259, 0.6866, 0.1891, 0.6248, 0.2513, 0.6252, 0.2509, 0.6873, 0.1875, 0.6879, 0.1252, 0.937, 0.1877, 0.937, 0.1875, 0.9995, 0.1251, 0.9994, 0.1255, 0.8745, 0.1878, 0.8747, 0.1877, 0.937, 0.1252, 0.937, 0.1878, 0.8747, 0.2507, 0.8743, 0.2502, 0.9371, 0.1877, 0.937, 0.3738, 0.1877, 0.4362, 0.188, 0.4361, 0.2506, 0.3735, 0.2502, 0.3739, 0.1244, 0.4363, 0.1253, 0.4362, 0.188, 0.3738, 0.1877, 0.4363, 0.1253, 0.4988, 0.1246, 0.4987, 0.1879, 0.4362, 0.188, 0.1251, 0.187, 0.1869, 0.1865, 0.1897, 0.2506, 0.1256, 0.2496, 0.1249, 0.1247, 0.1871, 0.1247, 0.1869, 0.1865, 0.1251, 0.187, 0.1871, 0.1247, 0.2494, 0.1249, 0.2498, 0.1877, 0.1869, 0.1865, 0.1245, 0.4361, 0.1882, 0.4368, 0.1884, 0.4984, 0.1267, 0.4991, 0.1245, 0.3745, 0.1876, 0.3746, 0.1882, 0.4368, 0.1245, 0.4361, 0.1876, 0.3746, 0.2498, 0.3745, 0.2504, 0.4365, 0.1882, 0.4368, 0.8727, 0.1872, 0.9351, 0.1872, 0.935, 0.2496, 0.8726, 0.2495, 0.8727, 0.1249, 0.9351, 0.1248, 0.9351, 0.1872, 0.8727, 0.1872, 0.9351, 0.1248, 0.9974, 0.1248, 0.9974, 0.1872, 0.9351, 0.1872, 0.6231, 0.1879, 0.6854, 0.1878, 0.6854, 0.2502, 0.6231, 0.2502, 0.6232, 0.125, 0.6856, 0.1248, 0.6854, 0.1878, 0.6231, 0.1879, 0.6856, 0.1248, 0.7479, 0.1252, 0.7477, 0.1879, 0.6854, 0.1878, 0.6225, 0.4381, 0.6855, 0.4379, 0.6854, 0.5, 0.6226, 0.5, 0.6227, 0.376, 0.6851, 0.3757, 0.6855, 0.4379, 0.6225, 0.4381, 0.6851, 0.3757, 0.7461, 0.376, 0.7478, 0.4378, 0.6855, 0.4379, 0.8737, 0.4378, 0.9357, 0.4372, 0.936, 0.4995, 0.8739, 0.4997, 0.872, 0.3747, 0.9349, 0.3746, 0.9357, 0.4372, 0.8737, 0.4378, 0.9349, 0.3746, 0.9976, 0.3743, 0.9981, 0.4368, 0.9357, 0.4372, 0.3787, 0.4417, 0.4384, 0.4408, 0.4397, 0.5024, 0.3784, 0.5015, 0.3747, 0.3767, 0.4373, 0.3796, 0.4384, 0.4408, 0.3787, 0.4417, 0.4373, 0.3796, 0.4996, 0.375, 0.4988, 0.4396, 0.4384, 0.4408, 0.375, 0.9374, 0.4375, 0.9372, 0.4375, 0.9998, 0.375, 0.9999, 0.3751, 0.8745, 0.4375, 0.8744, 0.4375, 0.9372, 0.375, 0.9374, 0.4375, 0.8744, 0.5, 0.8744, 0.5, 0.9371, 0.4375, 0.9372, 0.8748, 0.9368, 0.9372, 0.9367, 0.9374, 0.9991, 0.875, 0.9992, 0.8747, 0.8744, 0.9371, 0.8743, 0.9372, 0.9367, 0.8748, 0.9368, 0.9371, 0.8743, 0.9995, 0.8742, 0.9996, 0.9366, 0.9372, 0.9367])
me_plane.materials.append(mat_matrock2)
me_plane.use_remesh_preserve_volume = False
me_plane.use_remesh_preserve_attributes = False
me_plane.use_mirror_vertex_groups = False
me_plane.update()

# ---- objects
ob_rock2 = bpy.data.objects.new('Rock2', me_plane)

# ---- transforms, parenting, visibility, modifiers, constraints
ob_rock2.location = (0.0, 0.0, 0.3523)
ob_rock2.lineart.crease_threshold = 0.0

# ---- collection membership
col_collection_1.objects.link(ob_rock2)

# ---- scene / render settings (as saved in the file)
scene.frame_start = 1; scene.frame_end = 250; scene.frame_set(1)
scene.render.engine = 'BLENDER_EEVEE_NEXT'
scene.render.resolution_percentage = 50
scene.render.dither_intensity = 0.0
scene.cycles.use_denoising = False
scene.cycles.samples = 128
scene.cycles.sampling_pattern = 'TABULATED_SOBOL'
scene.cycles.use_adaptive_sampling = False
scene.cycles.use_light_tree = False
scene.cycles.blur_glossy = 0.0
scene.cycles.sample_clamp_indirect = 0.0
scene.view_settings.view_transform = 'Standard'
bpy.context.view_layer.update()

# ---- added for rendering (the .blend has no active camera and no usable light): camera, sun
cam_auto = bpy.data.cameras.new('AutoCamera')
cam_auto.lens = 50.0
cam_auto.sensor_width = 36.0
cam_auto.clip_end = 1000.0
ob_auto_camera = bpy.data.objects.new('AutoCamera', cam_auto)
scene.collection.objects.link(ob_auto_camera)
ob_auto_camera.location = (16.0304, -19.2364, 13.3886)
ob_auto_camera.rotation_euler = (1.09748, -7.21219e-08, 0.694738)
scene.camera = ob_auto_camera
light_auto_sun = bpy.data.lights.new('AutoSun', 'SUN')
light_auto_sun.energy = 3.0
light_auto_sun.angle = 0.0523599
ob_auto_sun = bpy.data.objects.new('AutoSun', light_auto_sun)
scene.collection.objects.link(ob_auto_sun)
ob_auto_sun.rotation_euler = (0.872665, 0.174533, 0.523599)
bpy.context.view_layer.update()
